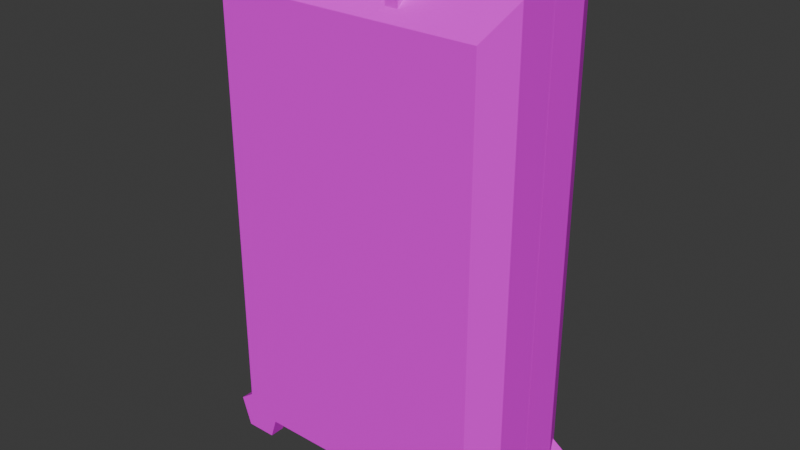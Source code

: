 # Source: Suitcase01D.blend  (saved by Blender 4.2.66; exported with 4.5.12 LTS)
import bpy
from mathutils import Matrix  # noqa: F401  (used for matrix-valued properties, if any)

bpy.ops.wm.read_factory_settings(use_empty=True)
scene = bpy.context.scene
scene.name = 'Scene'

# ---- collections
col_collection = bpy.data.collections.new('Collection'); scene.collection.children.link(col_collection)

# ---- images (referenced by path relative to the original .blend; pixels are not part of the script)
import os
ASSET_DIR = os.environ.get("B2B_ASSET_DIR", "")  # directory of the original .blend (textures are referenced by path, not embedded)
HERE = os.path.dirname(os.path.abspath(__file__))  # packed textures are extracted next to this script under _unpacked/

def load_image(name, relpath, width, height, colorspace="sRGB"):
    """Load a texture the original file referenced (path relative to the .blend, or extracted next to this script)."""
    p = next((c for c in (os.path.join(HERE, relpath), os.path.join(ASSET_DIR, relpath)) if relpath and os.path.exists(c)), "")
    if p:
        img = bpy.data.images.load(p, check_existing=True)
        img.name = name
    else:  # same state as the original file: an image datablock whose file is absent (Cycles renders it pink)
        img = bpy.data.images.new(name, width, height)
        img.source = "FILE"
        img.filepath = "//" + (relpath or name)
    img.colorspace_settings.name = colorspace
    return img
img_suitcases01_a_png = load_image('Suitcases01_a.png', 'Suitcases01_a.png', 1024, 1024, 'sRGB')
img_banknote100bundled_a_png = load_image('Banknote100Bundled_a.png', 'Banknote100Bundled_a.png', 1024, 1024, 'sRGB')

# ---- materials (node trees are filled in below, after node groups)
mat_primary = bpy.data.materials.new('Primary')
mat_primary.alpha_threshold = 0.0
mat_primary.use_transparent_shadow = False
mat_primary.roughness = 0.5
mat_primary.line_color = (0.0, 0.0, 0.0, 1.0)
mat_banknotes = bpy.data.materials.new('Banknotes')
mat_banknotes.use_transparent_shadow = False

# ---- material node trees
mat_primary.use_nodes = True; mat_primary.node_tree.nodes.clear()
_N = mat_primary.node_tree.nodes; _L = mat_primary.node_tree.links
n0 = _N.new('ShaderNodeOutputMaterial'); n0.name = 'Material Output'; n0.location = (300, 300)
n1 = _N.new('ShaderNodeBsdfPrincipled'); n1.name = 'Principled BSDF'; n1.location = (10, 300)
n1.inputs[3].default_value = 1.45
n1.inputs[13].default_value = 0.15
n2 = _N.new('ShaderNodeTexImage'); n2.name = 'Image Texture'; n2.location = (-280, 280)
n2.image = img_suitcases01_a_png
n2.interpolation = 'Closest'
_L.new(n1.outputs[0], n0.inputs[0])
_L.new(n2.outputs[0], n1.inputs[0])
n0.is_active_output = True
mat_banknotes.use_nodes = True; mat_banknotes.node_tree.nodes.clear()
_N = mat_banknotes.node_tree.nodes; _L = mat_banknotes.node_tree.links
n0 = _N.new('ShaderNodeBsdfPrincipled'); n0.name = 'Principled BSDF'; n0.location = (10, 300)
n0.inputs[3].default_value = 1.45
n0.inputs[13].default_value = 0.0
n1 = _N.new('ShaderNodeOutputMaterial'); n1.name = 'Material Output'; n1.location = (300, 300)
n2 = _N.new('ShaderNodeTexImage'); n2.name = 'Image Texture'; n2.location = (-280, 280)
n2.image = img_banknote100bundled_a_png
n2.interpolation = 'Closest'
_L.new(n0.outputs[0], n1.inputs[0])
_L.new(n2.outputs[0], n0.inputs[0])
n1.is_active_output = True

# ---- world
world_world = bpy.data.worlds.new('World'); scene.world = world_world
world_world.use_nodes = True; world_world.node_tree.nodes.clear()
_N = world_world.node_tree.nodes; _L = world_world.node_tree.links
n0 = _N.new('ShaderNodeOutputWorld'); n0.name = 'World Output'; n0.location = (300, 300)
n1 = _N.new('ShaderNodeBackground'); n1.name = 'Background'; n1.location = (10, 300)
n1.inputs[0].default_value = (0.05088, 0.05088, 0.05088, 1.0)
_L.new(n1.outputs[0], n0.inputs[0])
n0.is_active_output = True
world_world.color = (0.05088, 0.05088, 0.05088)
world_world.use_sun_shadow = False
world_world.sun_shadow_jitter_overblur = 0.0

# ---- meshes
me_cube = bpy.data.meshes.new('Cube')
me_cube.from_pydata([(0.517, -0.2917, 1.834), (0.517, -0.2917, 0.121), (-0.517, -0.2917, 1.834), (-0.517, -0.2917, 0.121), (-0.5184, 0.0, 0.181), (-0.5784, -0.1632, 0.121), (0.5184, 0.0, 1.886), (0.5784, -0.1632, 1.946), (-0.5784, -0.1632, 1.946), (-0.5184, 0.0, 1.886), (0.5784, -0.1632, 0.121), (0.5184, 0.0, 0.181), (-0.1498, -0.1998, 1.946), (-0.1498, -0.1998, 1.873), (-0.1498, -0.2502, 1.946), (-0.1498, -0.2502, 1.852), (-0.2002, -0.1998, 1.946), (-0.2002, -0.1998, 1.873), (-0.2002, -0.2502, 1.946), (-0.2002, -0.2502, 1.852), (0.1498, -0.1998, 1.946), (0.1498, -0.1998, 1.873), (0.1498, -0.2502, 1.946), (0.1498, -0.2502, 1.852), (0.2002, -0.1998, 1.946), (0.2002, -0.1998, 1.873), (0.2002, -0.2502, 1.946), (0.2002, -0.2502, 1.852), (0.25, -0.1998, 1.946), (-0.25, -0.1998, 1.946), (0.25, -0.2502, 1.946), (-0.25, -0.2502, 1.946), (0.25, -0.1998, 1.996), (-0.25, -0.1998, 1.996), (0.25, -0.2502, 1.996), (-0.25, -0.2502, 1.996), (-0.5165, -0.2558, 0.1856), (-0.5165, -0.1942, 0.1856), (-0.4189, -0.2558, 0.1147), (-0.4189, -0.1942, 0.1147), (-0.4562, -0.2558, 1.788e-07), (-0.4562, -0.1942, 1.788e-07), (-0.5768, -0.2558, 1.788e-07), (-0.5768, -0.1942, 1.788e-07), (-0.6141, -0.2558, 0.1147), (-0.6141, -0.1942, 0.1147), (0.5165, -0.2558, 0.1856), (0.5165, -0.1942, 0.1856), (0.4189, -0.2558, 0.1147), (0.4189, -0.1942, 0.1147), (0.4562, -0.2558, 1.788e-07), (0.4562, -0.1942, 1.788e-07), (0.5768, -0.2558, 1.788e-07), (0.5768, -0.1942, 1.788e-07), (0.6141, -0.2558, 0.1147), (0.6141, -0.1942, 0.1147), (0.5784, 0.0, 1.946), (0.5784, 0.0, 0.121), (-0.5784, 0.0, 0.121), (-0.5784, 0.0, 1.946), (0.5184, -0.1632, 1.886), (0.5184, -0.1632, 0.181), (-0.5184, -0.1632, 0.181), (-0.5184, -0.1632, 1.886), (0.4925, -0.2632, 1.843), (0.4925, -0.2632, 0.2236), (-0.4925, -0.2632, 0.2236), (-0.4925, -0.2632, 1.843)], [], [(7, 8, 2, 0), (1, 0, 2, 3), (5, 10, 1, 3), (10, 7, 0, 1), (57, 56, 7, 10), (58, 57, 10, 5), (3, 2, 8, 5), (5, 8, 59, 58), (56, 59, 8, 7), (12, 13, 15, 14), (14, 15, 19, 18), (18, 19, 17, 16), (16, 17, 13, 12), (20, 22, 23, 21), (22, 26, 27, 23), (26, 24, 25, 27), (24, 20, 21, 25), (28, 29, 31, 30), (30, 31, 35, 34), (34, 35, 33, 32), (32, 33, 29, 28), (30, 34, 32, 28), (31, 29, 33, 35), (36, 38, 39, 37), (38, 40, 41, 39), (40, 42, 43, 41), (39, 41, 43, 45, 37), (42, 44, 45, 43), (44, 36, 37, 45), (36, 44, 42, 40, 38), (46, 47, 49, 48), (48, 49, 51, 50), (50, 51, 53, 52), (49, 47, 55, 53, 51), (52, 53, 55, 54), (54, 55, 47, 46), (46, 48, 50, 52, 54), (9, 6, 60, 63), (11, 6, 56, 57), (4, 11, 57, 58), (9, 4, 58, 59), (6, 9, 59, 56), (62, 63, 67, 66), (11, 4, 62, 61), (4, 9, 63, 62), (6, 11, 61, 60), (65, 66, 67, 64), (60, 61, 65, 64), (63, 60, 64, 67), (61, 62, 66, 65)])
_uv = me_cube.uv_layers.new(name='UVMap')
_uv.uv.foreach_set('vector', [0.8125, 0.5, 0.5, 0.5, 0.5312, 0.483, 0.7812, 0.483, 0.7812, 0.1364, 0.7812, 0.483, 0.5312, 0.483, 0.5312, 0.1364, 0.5312, 0.4716, 0.7812, 0.4716, 0.8125, 0.5, 0.5, 0.5, 0.8125, 0.1364, 0.8125, 0.5, 0.7812, 0.483, 0.7812, 0.1364, 0.9141, 0.5, 0.9141, 0.1364, 0.8672, 0.1364, 0.8672, 0.5, 0.6016, 0.06818, 0.8984, 0.06818, 0.8984, 0.1023, 0.6016, 0.1023, 0.5312, 0.1364, 0.5312, 0.483, 0.5, 0.5, 0.5, 0.1364, 0.5, 0.1023, 1.0, 0.1023, 1.0, 0.06818, 0.5, 0.06818, 0.6016, 0.06818, 0.8984, 0.06818, 0.8984, 0.1023, 0.6016, 0.1023, 0.3906, 0.8068, 0.375, 0.8068, 0.375, 0.7955, 0.3906, 0.7955, 0.3906, 0.8239, 0.3906, 0.8352, 0.375, 0.8352, 0.375, 0.8239, 0.375, 0.8182, 0.375, 0.8068, 0.3906, 0.8068, 0.3906, 0.8182, 0.375, 0.7898, 0.375, 0.7784, 0.3906, 0.7784, 0.3906, 0.7898, 0.3906, 0.8068, 0.3906, 0.7955, 0.375, 0.7955, 0.375, 0.8068, 0.3906, 0.8239, 0.375, 0.8239, 0.375, 0.8352, 0.3906, 0.8352, 0.375, 0.8182, 0.3906, 0.8182, 0.3906, 0.8068, 0.375, 0.8068, 0.375, 0.7898, 0.3906, 0.7898, 0.3906, 0.7784, 0.375, 0.7784, 0.3906, 0.8068, 0.375, 0.8068, 0.375, 0.7955, 0.3906, 0.7955, 0.3906, 0.8239, 0.3906, 0.8352, 0.375, 0.8352, 0.375, 0.8239, 0.375, 0.8182, 0.375, 0.8068, 0.3906, 0.8068, 0.3906, 0.8182, 0.375, 0.7898, 0.375, 0.7784, 0.3906, 0.7784, 0.3906, 0.7898, 0.3906, 0.8125, 0.375, 0.8125, 0.375, 0.8011, 0.3906, 0.8011, 0.3906, 0.8125, 0.3906, 0.8011, 0.375, 0.8011, 0.375, 0.8125, 1.0, 0.5, 0.8, 0.5, 0.8, 1.0, 1.0, 1.0, 0.3672, 0.8011, 0.3516, 0.8011, 0.3516, 0.8239, 0.3672, 0.8239, 0.3672, 0.8011, 0.3516, 0.8011, 0.3516, 0.8239, 0.3672, 0.8239, 0.1875, 0.8693, 0.1797, 0.8409, 0.1406, 0.8409, 0.1328, 0.8693, 0.1641, 0.8807, 0.3516, 0.8011, 0.3516, 0.8239, 0.3672, 0.8239, 0.3672, 0.8011, 0.3516, 0.8239, 0.3516, 0.8466, 0.3672, 0.8466, 0.3672, 0.8239, 0.1641, 0.8807, 0.1328, 0.8693, 0.1406, 0.8409, 0.1797, 0.8409, 0.1875, 0.8693, 1.0, 0.5, 1.0, 1.0, 0.8, 1.0, 0.8, 0.5, 0.3672, 0.8011, 0.3672, 0.8239, 0.3516, 0.8239, 0.3516, 0.8011, 0.3672, 0.8011, 0.3672, 0.8239, 0.3516, 0.8239, 0.3516, 0.8011, 0.1875, 0.8693, 0.1641, 0.8807, 0.1328, 0.8693, 0.1406, 0.8409, 0.1797, 0.8409, 0.3516, 0.8011, 0.3672, 0.8011, 0.3672, 0.8239, 0.3516, 0.8239, 0.3516, 0.8239, 0.3672, 0.8239, 0.3672, 0.8466, 0.3516, 0.8466, 0.1641, 0.8807, 0.1875, 0.8693, 0.1797, 0.8409, 0.1406, 0.8409, 0.1328, 0.8693, 0.8984, 0.1023, 0.6016, 0.1023, 0.6016, 0.06818, 0.8984, 0.06818, 0.9688, 0.06818, 0.625, 0.06818, 0.6016, 0.06818, 1.0, 0.06818, 0.5312, 0.06818, 0.9688, 0.06818, 1.0, 0.06818, 0.5, 0.06818, 0.9688, 0.06818, 0.5312, 0.06818, 0.5, 0.06818, 1.0, 0.06818, 0.625, 0.06818, 0.9688, 0.06818, 1.0, 0.06818, 0.6016, 0.06818, 0.5, 0.1364, 0.5, 0.5, 0.5312, 0.483, 0.5312, 0.1364, 0.8984, 0.1023, 0.6016, 0.1023, 0.6016, 0.06818, 0.8984, 0.06818, 0.5, 0.06818, 1.0, 0.06818, 1.0, 0.1023, 0.5, 0.1023, 0.9062, 0.5, 0.9062, 0.1364, 0.8672, 0.1364, 0.8672, 0.5, 0.5391, 0.1648, 0.7812, 0.1648, 0.7812, 0.4716, 0.5391, 0.4716, 0.8125, 0.5, 0.8125, 0.1364, 0.7812, 0.1364, 0.7812, 0.483, 0.8125, 0.5, 0.5, 0.5, 0.5312, 0.483, 0.7812, 0.483, 0.5, 0.5, 0.8125, 0.5, 0.7812, 0.4716, 0.5312, 0.4716])
me_cube.materials.append(mat_primary)
me_cube.use_mirror_vertex_groups = False
me_cube.update()
me_cube_003 = bpy.data.meshes.new('Cube.003')
me_cube_003.from_pydata([(0.03, 0.0, -0.8525), (1.067, 0.0, 0.8525), (0.03, 0.0, 0.8525), (1.067, 0.0, -0.8525), (1.127, 0.0, 0.9125), (1.127, 0.0, -0.9125), (-0.03, 0.0, -0.9125), (-0.03, 0.0, 0.9125), (1.065, 0.2917, 0.8002), (1.065, 0.2917, -0.9125), (0.03146, 0.2917, 0.8002), (0.03146, 0.2917, -0.9125), (-0.03, 0.1632, -0.9125), (1.127, 0.1632, 0.9125), (-0.03, 0.1632, 0.9125), (1.127, 0.1632, -0.9125), (0.03191, 0.2558, -0.8479), (0.03191, 0.1942, -0.8479), (0.1295, 0.2558, -0.9188), (0.1295, 0.1942, -0.9188), (0.09223, 0.2558, -1.033), (0.09223, 0.1942, -1.033), (-0.02841, 0.2558, -1.033), (-0.02841, 0.1942, -1.033), (-0.06568, 0.2558, -0.9188), (-0.06568, 0.1942, -0.9188), (1.065, 0.2558, -0.8479), (1.065, 0.1942, -0.8479), (0.9674, 0.2558, -0.9188), (0.9674, 0.1942, -0.9188), (1.005, 0.2558, -1.033), (1.005, 0.1942, -1.033), (1.125, 0.2558, -1.033), (1.125, 0.1942, -1.033), (1.163, 0.2558, -0.9188), (1.163, 0.1942, -0.9188), (1.067, 0.1632, 0.8525), (1.067, 0.1632, -0.8525), (0.03, 0.1632, -0.8525), (0.03, 0.1632, 0.8525), (1.041, 0.2632, 0.8099), (1.041, 0.2632, -0.8099), (0.05592, 0.2632, -0.8099), (0.05592, 0.2632, 0.8099), (0.03, 0.0, -0.8525), (1.067, 0.0, 0.8525), (0.03, 0.0, 0.8525), (1.067, 0.0, -0.8525), (1.127, 0.0, 0.9125), (1.127, 0.0, -0.9125), (-0.03, 0.0, -0.9125), (-0.03, 0.0, 0.9125)], [], [(13, 14, 10, 8), (9, 8, 10, 11), (12, 15, 9, 11), (15, 13, 8, 9), (5, 4, 13, 15), (6, 5, 15, 12), (11, 10, 14, 12), (12, 14, 7, 6), (4, 7, 14, 13), (16, 18, 19, 17), (18, 20, 21, 19), (20, 22, 23, 21), (19, 21, 23, 25, 17), (22, 24, 25, 23), (24, 16, 17, 25), (16, 24, 22, 20, 18), (26, 27, 29, 28), (28, 29, 31, 30), (30, 31, 33, 32), (29, 27, 35, 33, 31), (32, 33, 35, 34), (34, 35, 27, 26), (26, 28, 30, 32, 34), (2, 1, 36, 39), (38, 39, 43, 42), (3, 0, 38, 37), (0, 2, 39, 38), (1, 3, 37, 36), (41, 42, 43, 40), (36, 37, 41, 40), (39, 36, 40, 43), (37, 38, 42, 41), (47, 45, 48, 49), (44, 47, 49, 50), (46, 44, 50, 51), (45, 46, 51, 48)])
_uv = me_cube_003.uv_layers.new(name='UVMap')
_uv.uv.foreach_set('vector', [0.8125, 0.5, 0.5, 0.5, 0.5312, 0.483, 0.7812, 0.483, 0.7812, 0.1364, 0.7812, 0.483, 0.5312, 0.483, 0.5312, 0.1364, 0.5312, 0.4716, 0.7812, 0.4716, 0.8125, 0.5, 0.5, 0.5, 0.8125, 0.1364, 0.8125, 0.5, 0.7812, 0.483, 0.7812, 0.1364, 0.9141, 0.5, 0.9141, 0.1364, 0.8672, 0.1364, 0.8672, 0.5, 0.6016, 0.06818, 0.8984, 0.06818, 0.8984, 0.1023, 0.6016, 0.1023, 0.5312, 0.1364, 0.5312, 0.483, 0.5, 0.5, 0.5, 0.1364, 0.5, 0.1023, 1.0, 0.1023, 1.0, 0.06818, 0.5, 0.06818, 0.6016, 0.06818, 0.8984, 0.06818, 0.8984, 0.1023, 0.6016, 0.1023, 1.0, 0.5, 0.8, 0.5, 0.8, 1.0, 1.0, 1.0, 0.3672, 0.8011, 0.3516, 0.8011, 0.3516, 0.8239, 0.3672, 0.8239, 0.3672, 0.8011, 0.3516, 0.8011, 0.3516, 0.8239, 0.3672, 0.8239, 0.1875, 0.8693, 0.1797, 0.8409, 0.1406, 0.8409, 0.1328, 0.8693, 0.1641, 0.8807, 0.3516, 0.8011, 0.3516, 0.8239, 0.3672, 0.8239, 0.3672, 0.8011, 0.3516, 0.8239, 0.3516, 0.8466, 0.3672, 0.8466, 0.3672, 0.8239, 0.1641, 0.8807, 0.1328, 0.8693, 0.1406, 0.8409, 0.1797, 0.8409, 0.1875, 0.8693, 1.0, 0.5, 1.0, 1.0, 0.8, 1.0, 0.8, 0.5, 0.3672, 0.8011, 0.3672, 0.8239, 0.3516, 0.8239, 0.3516, 0.8011, 0.3672, 0.8011, 0.3672, 0.8239, 0.3516, 0.8239, 0.3516, 0.8011, 0.1875, 0.8693, 0.1641, 0.8807, 0.1328, 0.8693, 0.1406, 0.8409, 0.1797, 0.8409, 0.3516, 0.8011, 0.3672, 0.8011, 0.3672, 0.8239, 0.3516, 0.8239, 0.3516, 0.8239, 0.3672, 0.8239, 0.3672, 0.8466, 0.3516, 0.8466, 0.1641, 0.8807, 0.1875, 0.8693, 0.1797, 0.8409, 0.1406, 0.8409, 0.1328, 0.8693, 0.8984, 0.1023, 0.6016, 0.1023, 0.6016, 0.06818, 0.8984, 0.06818, 0.5, 0.1364, 0.5, 0.5, 0.5312, 0.483, 0.5312, 0.1364, 0.8984, 0.1023, 0.6016, 0.1023, 0.6016, 0.06818, 0.8984, 0.06818, 0.5, 0.06818, 1.0, 0.06818, 1.0, 0.1023, 0.5, 0.1023, 0.9062, 0.5, 0.9062, 0.1364, 0.8672, 0.1364, 0.8672, 0.5, 0.5391, 0.1648, 0.7812, 0.1648, 0.7812, 0.4716, 0.5391, 0.4716, 0.8125, 0.5, 0.8125, 0.1364, 0.7812, 0.1364, 0.7812, 0.483, 0.8125, 0.5, 0.5, 0.5, 0.5312, 0.483, 0.7812, 0.483, 0.5, 0.5, 0.8125, 0.5, 0.7812, 0.4716, 0.5312, 0.4716, 0.9688, 0.06818, 0.625, 0.06818, 0.6016, 0.06818, 1.0, 0.06818, 0.5312, 0.06818, 0.9688, 0.06818, 1.0, 0.06818, 0.5, 0.06818, 0.9688, 0.06818, 0.5312, 0.06818, 0.5, 0.06818, 1.0, 0.06818, 0.625, 0.06818, 0.9688, 0.06818, 1.0, 0.06818, 0.6016, 0.06818])
me_cube_003.materials.append(mat_primary)
me_cube_003.use_mirror_vertex_groups = False
me_cube_003.update()
me_plane = bpy.data.meshes.new('Plane')
me_plane.from_pydata([(0.03, -0.05785, 0.8525), (1.067, -0.05785, 0.8525), (0.03, -0.05785, -0.8525), (1.067, -0.05785, -0.8525)], [], [(0, 1, 3, 2)])
_uv = me_plane.uv_layers.new(name='UVMap')
_uv.uv.foreach_set('vector', [-0.9688, -3.062, 1.969, -3.062, 1.969, 4.062, -0.9688, 4.062])
me_plane.materials.append(mat_banknotes)
me_plane.update()

# ---- objects
ob_suitcase01_bttm = bpy.data.objects.new('Suitcase01.Bttm', me_cube)
ob_suitcase01_top = bpy.data.objects.new('Suitcase01.Top', me_cube_003)
ob_content_moneybundles = bpy.data.objects.new('Content_MoneyBundles', me_plane)

# ---- transforms, parenting, visibility, modifiers, constraints
ob_suitcase01_bttm.location = (0.0, 0.0, 0.0)
ob_suitcase01_bttm.lock_rotations_4d = False
ob_suitcase01_bttm.empty_display_type = 'ARROWS'
ob_suitcase01_bttm.lineart.crease_threshold = 0.0
ob_suitcase01_top.parent = ob_suitcase01_bttm
ob_suitcase01_top.location = (-0.5484, 0.0, 1.033)
ob_suitcase01_top.lock_rotations_4d = False
ob_suitcase01_top.empty_display_type = 'ARROWS'
ob_suitcase01_top.lineart.crease_threshold = 0.0
ob_content_moneybundles.parent = ob_suitcase01_bttm
ob_content_moneybundles.location = (-0.5484, 0.0, 1.033)

# ---- collection membership
col_collection.objects.link(ob_suitcase01_bttm)
col_collection.objects.link(ob_suitcase01_top)
col_collection.objects.link(ob_content_moneybundles)

# ---- scene / render settings (as saved in the file)
scene.frame_start = 1; scene.frame_end = 250; scene.frame_set(1)
scene.render.engine = 'BLENDER_EEVEE_NEXT'
scene.cycles.sampling_pattern = 'TABULATED_SOBOL'
bpy.context.view_layer.update()

# ---- added for rendering (the .blend has no active camera and no usable light): camera, sun
cam_auto = bpy.data.cameras.new('AutoCamera')
cam_auto.lens = 50.0
cam_auto.sensor_width = 36.0
cam_auto.clip_end = 1000.0
ob_auto_camera = bpy.data.objects.new('AutoCamera', cam_auto)
scene.collection.objects.link(ob_auto_camera)
ob_auto_camera.location = (2.23488, -2.68185, 2.78612)
ob_auto_camera.rotation_euler = (1.09748, -7.21219e-08, 0.694738)
scene.camera = ob_auto_camera
light_auto_sun = bpy.data.lights.new('AutoSun', 'SUN')
light_auto_sun.energy = 3.0
light_auto_sun.angle = 0.0523599
ob_auto_sun = bpy.data.objects.new('AutoSun', light_auto_sun)
scene.collection.objects.link(ob_auto_sun)
ob_auto_sun.rotation_euler = (0.872665, 0.174533, 0.523599)
bpy.context.view_layer.update()
